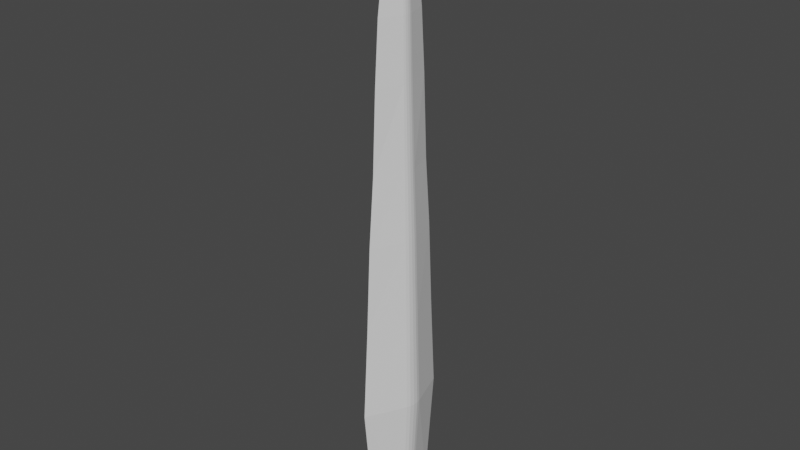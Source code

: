 # Source: GrassBlade.blend  (saved by Blender 2.80.43; exported with 4.5.12 LTS)
import bpy
from mathutils import Matrix  # noqa: F401  (used for matrix-valued properties, if any)

bpy.ops.wm.read_factory_settings(use_empty=True)
scene = bpy.context.scene
scene.name = 'Scene'

# ---- collections
col_collection = bpy.data.collections.new('Collection'); scene.collection.children.link(col_collection)

# ---- materials (node trees are filled in below, after node groups)
mat_material = bpy.data.materials.new('Material')
mat_material.alpha_threshold = 0.0
mat_material.use_transparent_shadow = False
mat_material.roughness = 0.5
mat_material.line_color = (0.0, 0.0, 0.0, 1.0)

# ---- material node trees
mat_material.use_nodes = True; mat_material.node_tree.nodes.clear()
_N = mat_material.node_tree.nodes; _L = mat_material.node_tree.links
n0 = _N.new('ShaderNodeOutputMaterial'); n0.name = 'Material Output'; n0.location = (300, 300)
n1 = _N.new('ShaderNodeBsdfPrincipled'); n1.name = 'Principled BSDF'; n1.location = (10, 300)
n1.distribution = 'GGX'
n1.subsurface_method = 'BURLEY'
n1.inputs[3].default_value = 1.45
_L.new(n1.outputs[0], n0.inputs[0])
n0.is_active_output = True

# ---- world
world_world = bpy.data.worlds.new('World'); scene.world = world_world
world_world.use_nodes = True; world_world.node_tree.nodes.clear()
_N = world_world.node_tree.nodes; _L = world_world.node_tree.links
n0 = _N.new('ShaderNodeOutputWorld'); n0.name = 'World Output'; n0.location = (300, 300)
n1 = _N.new('ShaderNodeBackground'); n1.name = 'Background'; n1.location = (10, 300)
n1.inputs[0].default_value = (0.05088, 0.05088, 0.05088, 1.0)
_L.new(n1.outputs[0], n0.inputs[0])
n0.is_active_output = True
world_world.color = (0.05088, 0.05088, 0.05088)
world_world.use_sun_shadow = False
world_world.sun_shadow_jitter_overblur = 0.0

# ---- meshes
me_cube = bpy.data.meshes.new('Cube')
me_cube.from_pydata([(-0.01634, -0.1494, -0.8011), (-0.01113, -0.1193, -1.166), (0.01631, 0.1465, -0.8011), (0.01111, 0.117, -1.166), (0.04937, -0.02749, -0.8011), (0.05459, 0.026, -0.8011), (0.05405, -0.01547, -0.8011), (0.05668, -0.001083, -0.8011), (0.05687, 0.01348, -0.8011), (0.03718, 0.02076, -1.166), (0.03362, -0.02195, -1.166), (0.03874, 0.01076, -1.166), (0.03861, -0.0008651, -1.166), (0.03681, -0.01235, -1.166), (-0.04911, 0.02803, -0.8011), (-0.05481, -0.02539, -0.8011), (-0.05392, 0.01605, -0.8011), (-0.05669, 0.001688, -0.8011), (-0.057, -0.01286, -0.8011), (-0.03733, -0.02027, -1.166), (-0.03345, 0.02238, -1.166), (-0.03882, -0.01027, -1.166), (-0.03861, 0.001348, -1.166), (-0.03672, 0.01281, -1.166), (0.0478, -0.01368, -0.5024), (0.04366, -0.02432, -0.5024), (0.05013, -0.0009582, -0.5024), (0.0503, 0.01192, -0.5024), (0.04828, 0.02299, -0.5024), (-0.04847, -0.02245, -0.5024), (-0.05041, -0.01138, -0.5024), (-0.05013, 0.001493, -0.5024), (-0.04768, 0.01419, -0.5024), (-0.04343, 0.02479, -0.5024), (0.01442, 0.1296, -0.5024), (-0.01445, -0.1322, -0.5024), (0.04187, -0.01241, -0.2338), (0.03824, -0.02205, -0.2338), (0.04391, -0.0008689, -0.2338), (0.04406, 0.01081, -0.2338), (0.04229, 0.02085, -0.2338), (-0.04246, -0.02036, -0.2338), (-0.04416, -0.01032, -0.2338), (-0.04391, 0.001354, -0.2338), (-0.04176, 0.01287, -0.2338), (-0.03804, 0.02248, -0.2338), (0.01263, 0.1175, -0.2338), (-0.01266, -0.1198, -0.2338), (0.03542, -0.01071, -0.01985), (0.03235, -0.01904, -0.01985), (0.03715, -0.0007503, -0.01985), (0.03728, 0.009333, -0.01985), (0.03578, 0.018, -0.01985), (-0.03592, -0.01758, -0.01985), (-0.03736, -0.008907, -0.01985), (-0.03715, 0.001169, -0.01985), (-0.03534, 0.01111, -0.01985), (-0.03219, 0.01941, -0.01985), (0.01069, 0.1014, -0.01985), (-0.01071, -0.1035, -0.01985), (0.02886, -0.009682, 0.2358), (0.02636, -0.01721, 0.2358), (0.03026, -0.0006781, 0.2358), (0.03037, 0.008435, 0.2358), (0.02914, 0.01627, 0.2358), (-0.02926, -0.01589, 0.2358), (-0.03043, -0.00805, 0.2358), (-0.03027, 0.001057, 0.2358), (-0.02879, 0.01004, 0.2358), (-0.02622, 0.01754, 0.2358), (0.008706, 0.09168, 0.2358), (-0.008723, -0.09352, 0.2358), (0.02513, -0.008431, 0.424), (0.02295, -0.01498, 0.424), (0.02635, -0.0005904, 0.424), (0.02644, 0.007345, 0.424), (0.02538, 0.01417, 0.424), (-0.02548, -0.01384, 0.424), (-0.0265, -0.00701, 0.424), (-0.02635, 0.00092, 0.424), (-0.02506, 0.008746, 0.424), (-0.02283, 0.01528, 0.424), (0.007581, 0.07983, 0.424), (-0.007595, -0.08143, 0.424), (0.01826, -0.006128, 0.5909), (0.01668, -0.01089, 0.5909), (0.01915, -0.0004292, 0.5909), (0.01922, 0.005339, 0.5909), (0.01845, 0.0103, 0.5909), (-0.01852, -0.01006, 0.5909), (-0.01926, -0.005095, 0.5909), (-0.01916, 0.0006688, 0.5909), (-0.01822, 0.006357, 0.5909), (-0.0166, 0.0111, 0.5909), (0.00551, 0.05803, 0.5909), (-0.005521, -0.05919, 0.5909), (0.009737, -0.003267, 0.7051), (0.008893, -0.005806, 0.7051), (0.01021, -0.0002288, 0.7051), (0.01025, 0.002846, 0.7051), (0.009834, 0.00549, 0.7051), (-0.009875, -0.005362, 0.7051), (-0.01027, -0.002716, 0.7051), (-0.01021, 0.0003565, 0.7051), (-0.009714, 0.003389, 0.7051), (-0.008848, 0.00592, 0.7051), (0.002937, 0.03094, 0.7051), (-0.002944, -0.03156, 0.7051), (-7.364e-08, 6.209e-10, 0.7669)], [], [(1, 0, 15, 19), (20, 14, 2, 3), (2, 14, 33, 34), (10, 4, 0, 1), (4, 10, 13, 6), (6, 13, 12, 7), (7, 12, 11, 8), (8, 11, 9, 5), (19, 15, 18, 21), (21, 18, 17, 22), (22, 17, 16, 23), (23, 16, 14, 20), (3, 2, 5, 9), (32, 31, 43, 44), (8, 5, 28, 27), (5, 2, 34, 28), (4, 6, 24, 25), (14, 16, 32, 33), (7, 8, 27, 26), (15, 0, 35, 29), (6, 7, 26, 24), (16, 17, 31, 32), (17, 18, 30, 31), (18, 15, 29, 30), (0, 4, 25, 35), (44, 43, 55, 56), (27, 28, 40, 39), (34, 33, 45, 46), (25, 24, 36, 37), (33, 32, 44, 45), (30, 29, 41, 42), (29, 35, 47, 41), (24, 26, 38, 36), (28, 34, 46, 40), (31, 30, 42, 43), (26, 27, 39, 38), (35, 25, 37, 47), (59, 49, 61, 71), (39, 40, 52, 51), (46, 45, 57, 58), (37, 36, 48, 49), (45, 44, 56, 57), (42, 41, 53, 54), (41, 47, 59, 53), (36, 38, 50, 48), (40, 46, 58, 52), (43, 42, 54, 55), (38, 39, 51, 50), (47, 37, 49, 59), (62, 63, 75, 74), (56, 55, 67, 68), (51, 52, 64, 63), (58, 57, 69, 70), (49, 48, 60, 61), (57, 56, 68, 69), (54, 53, 65, 66), (53, 59, 71, 65), (48, 50, 62, 60), (52, 58, 70, 64), (55, 54, 66, 67), (50, 51, 63, 62), (74, 75, 87, 86), (71, 61, 73, 83), (68, 67, 79, 80), (63, 64, 76, 75), (70, 69, 81, 82), (61, 60, 72, 73), (69, 68, 80, 81), (66, 65, 77, 78), (65, 71, 83, 77), (60, 62, 74, 72), (64, 70, 82, 76), (67, 66, 78, 79), (91, 90, 102, 103), (83, 73, 85, 95), (80, 79, 91, 92), (75, 76, 88, 87), (82, 81, 93, 94), (73, 72, 84, 85), (81, 80, 92, 93), (78, 77, 89, 90), (77, 83, 95, 89), (72, 74, 86, 84), (76, 82, 94, 88), (79, 78, 90, 91), (103, 102, 108), (86, 87, 99, 98), (95, 85, 97, 107), (92, 91, 103, 104), (87, 88, 100, 99), (94, 93, 105, 106), (85, 84, 96, 97), (93, 92, 104, 105), (90, 89, 101, 102), (89, 95, 107, 101), (84, 86, 98, 96), (88, 94, 106, 100), (98, 99, 108), (107, 97, 108), (104, 103, 108), (99, 100, 108), (106, 105, 108), (97, 96, 108), (105, 104, 108), (102, 101, 108), (101, 107, 108), (96, 98, 108), (100, 106, 108)])
_uv = me_cube.uv_layers.new(name='UVMap')
_uv.uv.foreach_set('vector', [0.5528, 0.9912, 0.5694, 0.8081, 0.507, 0.8076, 0.503, 0.9909, 0.4815, 0.9907, 0.4801, 0.8074, 0.4205, 0.8069, 0.434, 0.9903, 0.4205, 0.8069, 0.4801, 0.8074, 0.4829, 0.6572, 0.4302, 0.6568, 0.5038, 0.9909, 0.508, 0.8076, 0.5694, 0.8081, 0.5528, 0.9912, 0.508, 0.8076, 0.5038, 0.9909, 0.499, 0.9908, 0.502, 0.8075, 0.502, 0.8075, 0.499, 0.9908, 0.4932, 0.9908, 0.4947, 0.8075, 0.4947, 0.8075, 0.4932, 0.9908, 0.4874, 0.9907, 0.4874, 0.8074, 0.4874, 0.8074, 0.4874, 0.9907, 0.4823, 0.9907, 0.4811, 0.8074, 0.503, 0.9909, 0.507, 0.8076, 0.5007, 0.8075, 0.4979, 0.9908, 0.4979, 0.9908, 0.5007, 0.8075, 0.4934, 0.8075, 0.4921, 0.9908, 0.4921, 0.9908, 0.4934, 0.8075, 0.4861, 0.8074, 0.4863, 0.9907, 0.4863, 0.9907, 0.4861, 0.8074, 0.4801, 0.8074, 0.4815, 0.9907, 0.434, 0.9903, 0.4205, 0.8069, 0.4811, 0.8074, 0.4823, 0.9907, 0.4882, 0.6572, 0.4946, 0.6573, 0.4957, 0.5222, 0.4899, 0.5222, 0.4874, 0.8074, 0.4811, 0.8074, 0.4838, 0.6572, 0.4894, 0.6572, 0.4811, 0.8074, 0.4205, 0.8069, 0.4302, 0.6568, 0.4838, 0.6572, 0.508, 0.8076, 0.502, 0.8075, 0.5022, 0.6573, 0.5076, 0.6574, 0.4801, 0.8074, 0.4861, 0.8074, 0.4882, 0.6572, 0.4829, 0.6572, 0.4947, 0.8075, 0.4874, 0.8074, 0.4894, 0.6572, 0.4958, 0.6573, 0.507, 0.8076, 0.5694, 0.8081, 0.5618, 0.6578, 0.5067, 0.6574, 0.502, 0.8075, 0.4947, 0.8075, 0.4958, 0.6573, 0.5022, 0.6573, 0.4861, 0.8074, 0.4934, 0.8075, 0.4946, 0.6573, 0.4882, 0.6572, 0.4934, 0.8075, 0.5007, 0.8075, 0.5011, 0.6573, 0.4946, 0.6573, 0.5007, 0.8075, 0.507, 0.8076, 0.5067, 0.6574, 0.5011, 0.6573, 0.5694, 0.8081, 0.508, 0.8076, 0.5076, 0.6574, 0.5618, 0.6578, 0.4899, 0.5222, 0.4957, 0.5222, 0.4967, 0.4146, 0.4917, 0.4146, 0.4894, 0.6572, 0.4838, 0.6572, 0.4859, 0.5221, 0.491, 0.5222, 0.4302, 0.6568, 0.4829, 0.6572, 0.4851, 0.5221, 0.4373, 0.5218, 0.5076, 0.6574, 0.5022, 0.6573, 0.5027, 0.5223, 0.5075, 0.5223, 0.4829, 0.6572, 0.4882, 0.6572, 0.4899, 0.5222, 0.4851, 0.5221, 0.5011, 0.6573, 0.5067, 0.6574, 0.5067, 0.5223, 0.5016, 0.5223, 0.5067, 0.6574, 0.5618, 0.6578, 0.5567, 0.5227, 0.5067, 0.5223, 0.5022, 0.6573, 0.4958, 0.6573, 0.4968, 0.5222, 0.5027, 0.5223, 0.4838, 0.6572, 0.4302, 0.6568, 0.4373, 0.5218, 0.4859, 0.5221, 0.4946, 0.6573, 0.5011, 0.6573, 0.5016, 0.5223, 0.4957, 0.5222, 0.4958, 0.6573, 0.4894, 0.6572, 0.491, 0.5222, 0.4968, 0.5222, 0.5618, 0.6578, 0.5076, 0.6574, 0.5075, 0.5223, 0.5567, 0.5227, 0.5493, 0.415, 0.5068, 0.4147, 0.5069, 0.2861, 0.5453, 0.2864, 0.491, 0.5222, 0.4859, 0.5221, 0.4882, 0.4146, 0.4926, 0.4146, 0.4373, 0.5218, 0.4851, 0.5221, 0.4875, 0.4146, 0.4462, 0.4142, 0.5075, 0.5223, 0.5027, 0.5223, 0.5026, 0.4147, 0.5068, 0.4147, 0.4851, 0.5221, 0.4899, 0.5222, 0.4917, 0.4146, 0.4875, 0.4146, 0.5016, 0.5223, 0.5067, 0.5223, 0.5061, 0.4147, 0.5017, 0.4147, 0.5067, 0.5223, 0.5567, 0.5227, 0.5493, 0.415, 0.5061, 0.4147, 0.5027, 0.5223, 0.4968, 0.5222, 0.4976, 0.4146, 0.5026, 0.4147, 0.4859, 0.5221, 0.4373, 0.5218, 0.4462, 0.4142, 0.4882, 0.4146, 0.4957, 0.5222, 0.5016, 0.5223, 0.5017, 0.4147, 0.4967, 0.4146, 0.4968, 0.5222, 0.491, 0.5222, 0.4926, 0.4146, 0.4976, 0.4146, 0.5567, 0.5227, 0.5075, 0.5223, 0.5068, 0.4147, 0.5493, 0.415, 0.4986, 0.2861, 0.494, 0.286, 0.4953, 0.1914, 0.4993, 0.1914, 0.4917, 0.4146, 0.4967, 0.4146, 0.4977, 0.2861, 0.4932, 0.286, 0.4926, 0.4146, 0.4882, 0.4146, 0.4901, 0.286, 0.494, 0.286, 0.4462, 0.4142, 0.4875, 0.4146, 0.4894, 0.286, 0.4521, 0.2857, 0.5068, 0.4147, 0.5026, 0.4147, 0.5031, 0.2861, 0.5069, 0.2861, 0.4875, 0.4146, 0.4917, 0.4146, 0.4932, 0.286, 0.4894, 0.286, 0.5017, 0.4147, 0.5061, 0.4147, 0.5062, 0.2861, 0.5023, 0.2861, 0.5061, 0.4147, 0.5493, 0.415, 0.5453, 0.2864, 0.5062, 0.2861, 0.5026, 0.4147, 0.4976, 0.4146, 0.4986, 0.2861, 0.5031, 0.2861, 0.4882, 0.4146, 0.4462, 0.4142, 0.4521, 0.2857, 0.4901, 0.286, 0.4967, 0.4146, 0.5017, 0.4147, 0.5023, 0.2861, 0.4977, 0.2861, 0.4976, 0.4146, 0.4926, 0.4146, 0.494, 0.286, 0.4986, 0.2861, 0.4993, 0.1914, 0.4953, 0.1914, 0.4969, 0.1075, 0.4998, 0.1075, 0.5453, 0.2864, 0.5069, 0.2861, 0.5065, 0.1915, 0.5399, 0.1918, 0.4932, 0.286, 0.4977, 0.2861, 0.4985, 0.1914, 0.4946, 0.1914, 0.494, 0.286, 0.4901, 0.286, 0.4918, 0.1914, 0.4953, 0.1914, 0.4521, 0.2857, 0.4894, 0.286, 0.4913, 0.1914, 0.4588, 0.1911, 0.5069, 0.2861, 0.5031, 0.2861, 0.5032, 0.1915, 0.5065, 0.1915, 0.4894, 0.286, 0.4932, 0.286, 0.4946, 0.1914, 0.4913, 0.1914, 0.5023, 0.2861, 0.5062, 0.2861, 0.5059, 0.1915, 0.5025, 0.1915, 0.5062, 0.2861, 0.5453, 0.2864, 0.5399, 0.1918, 0.5059, 0.1915, 0.5031, 0.2861, 0.4986, 0.2861, 0.4993, 0.1914, 0.5032, 0.1915, 0.4901, 0.286, 0.4521, 0.2857, 0.4588, 0.1911, 0.4918, 0.1914, 0.4977, 0.2861, 0.5023, 0.2861, 0.5025, 0.1915, 0.4985, 0.1914, 0.4993, 0.1075, 0.5022, 0.1075, 0.5014, 0.05006, 0.4999, 0.05004, 0.5399, 0.1918, 0.5065, 0.1915, 0.5051, 0.1075, 0.5294, 0.1077, 0.4946, 0.1914, 0.4985, 0.1914, 0.4993, 0.1075, 0.4964, 0.1075, 0.4953, 0.1914, 0.4918, 0.1914, 0.4944, 0.1075, 0.4969, 0.1075, 0.4588, 0.1911, 0.4913, 0.1914, 0.494, 0.1074, 0.4704, 0.1073, 0.5065, 0.1915, 0.5032, 0.1915, 0.5027, 0.1075, 0.5051, 0.1075, 0.4913, 0.1914, 0.4946, 0.1914, 0.4964, 0.1075, 0.494, 0.1074, 0.5025, 0.1915, 0.5059, 0.1915, 0.5047, 0.1075, 0.5022, 0.1075, 0.5059, 0.1915, 0.5399, 0.1918, 0.5294, 0.1077, 0.5047, 0.1075, 0.5032, 0.1915, 0.4993, 0.1914, 0.4998, 0.1075, 0.5027, 0.1075, 0.4918, 0.1914, 0.4588, 0.1911, 0.4704, 0.1073, 0.4944, 0.1075, 0.4985, 0.1914, 0.5025, 0.1915, 0.5022, 0.1075, 0.4993, 0.1075, 0.4999, 0.05004, 0.5014, 0.05006, 0.5004, 0.01899, 0.4998, 0.1075, 0.4969, 0.1075, 0.4986, 0.05003, 0.5002, 0.05005, 0.5294, 0.1077, 0.5051, 0.1075, 0.503, 0.05007, 0.5159, 0.05017, 0.4964, 0.1075, 0.4993, 0.1075, 0.4999, 0.05004, 0.4984, 0.05003, 0.4969, 0.1075, 0.4944, 0.1075, 0.4973, 0.05002, 0.4986, 0.05003, 0.4704, 0.1073, 0.494, 0.1074, 0.4971, 0.05002, 0.4845, 0.04993, 0.5051, 0.1075, 0.5027, 0.1075, 0.5017, 0.05006, 0.503, 0.05007, 0.494, 0.1074, 0.4964, 0.1075, 0.4984, 0.05003, 0.4971, 0.05002, 0.5022, 0.1075, 0.5047, 0.1075, 0.5028, 0.05007, 0.5014, 0.05006, 0.5047, 0.1075, 0.5294, 0.1077, 0.5159, 0.05017, 0.5028, 0.05007, 0.5027, 0.1075, 0.4998, 0.1075, 0.5002, 0.05005, 0.5017, 0.05006, 0.4944, 0.1075, 0.4704, 0.1073, 0.4845, 0.04993, 0.4973, 0.05002, 0.5002, 0.05005, 0.4986, 0.05003, 0.5004, 0.01899, 0.5159, 0.05017, 0.503, 0.05007, 0.5001, 0.01903, 0.4984, 0.05003, 0.4999, 0.05004, 0.5004, 0.01899, 0.4986, 0.05003, 0.4973, 0.05002, 0.5004, 0.01899, 0.4845, 0.04993, 0.4971, 0.05002, 0.5006, 0.01895, 0.503, 0.05007, 0.5017, 0.05006, 0.5003, 0.019, 0.4971, 0.05002, 0.4984, 0.05003, 0.5004, 0.01899, 0.5014, 0.05006, 0.5028, 0.05007, 0.5003, 0.019, 0.5028, 0.05007, 0.5159, 0.05017, 0.5003, 0.019, 0.5017, 0.05006, 0.5002, 0.05005, 0.5003, 0.019, 0.4973, 0.05002, 0.4845, 0.04993, 0.5004, 0.01899])
me_cube.materials.append(mat_material)
me_cube.use_remesh_preserve_volume = False
me_cube.use_remesh_preserve_attributes = False
me_cube.use_mirror_vertex_groups = False
me_cube.update()

# ---- objects
ob_grassblade = bpy.data.objects.new('GrassBlade', me_cube)

# ---- transforms, parenting, visibility, modifiers, constraints
ob_grassblade.location = (0.0, 0.0, 0.0)
ob_grassblade.lock_rotations_4d = False
ob_grassblade.empty_display_type = 'ARROWS'
ob_grassblade.lineart.crease_threshold = 0.0

# ---- collection membership
col_collection.objects.link(ob_grassblade)

# ---- scene / render settings (as saved in the file)
scene.frame_start = 1; scene.frame_end = 250; scene.frame_set(1)
scene.render.engine = 'BLENDER_EEVEE_NEXT'
scene.render.motion_blur_shutter = 1.0
scene.cycles.use_denoising = False
scene.cycles.samples = 128
scene.cycles.sampling_pattern = 'TABULATED_SOBOL'
scene.cycles.use_adaptive_sampling = False
scene.cycles.use_light_tree = False
scene.view_settings.view_transform = 'Filmic'
bpy.context.view_layer.update()

# ---- added for rendering (the .blend has no active camera and no usable light): camera, sun
cam_auto = bpy.data.cameras.new('AutoCamera')
cam_auto.lens = 50.0
cam_auto.sensor_width = 36.0
cam_auto.clip_end = 1000.0
ob_auto_camera = bpy.data.objects.new('AutoCamera', cam_auto)
scene.collection.objects.link(ob_auto_camera)
ob_auto_camera.location = (1.81182, -2.17573, 1.25016)
ob_auto_camera.rotation_euler = (1.09748, -7.21219e-08, 0.694738)
scene.camera = ob_auto_camera
light_auto_sun = bpy.data.lights.new('AutoSun', 'SUN')
light_auto_sun.energy = 3.0
light_auto_sun.angle = 0.0523599
ob_auto_sun = bpy.data.objects.new('AutoSun', light_auto_sun)
scene.collection.objects.link(ob_auto_sun)
ob_auto_sun.rotation_euler = (0.872665, 0.174533, 0.523599)
bpy.context.view_layer.update()
